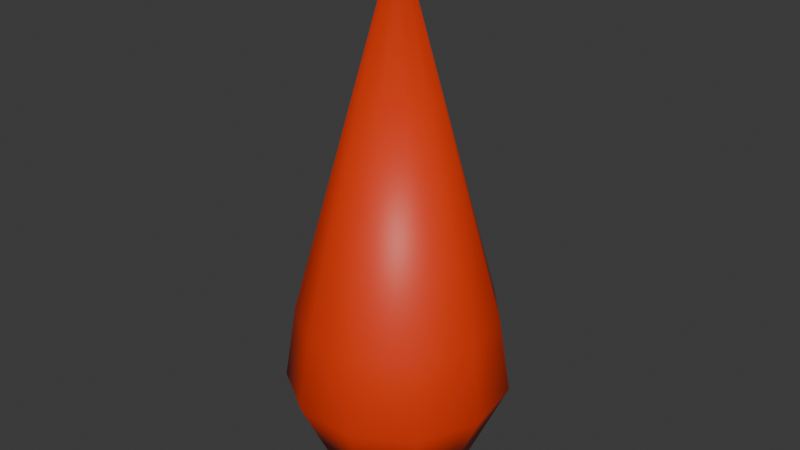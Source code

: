 # Source: bullet.blend  (saved by Blender 4.2.66; exported with 4.5.12 LTS)
import bpy
from mathutils import Matrix  # noqa: F401  (used for matrix-valued properties, if any)

bpy.ops.wm.read_factory_settings(use_empty=True)
scene = bpy.context.scene
scene.name = 'Scene'

# ---- collections
col_collection = bpy.data.collections.new('Collection'); scene.collection.children.link(col_collection)

# ---- materials (node trees are filled in below, after node groups)
mat_material_001 = bpy.data.materials.new('Material.001')

# ---- material node trees
mat_material_001.use_nodes = True; mat_material_001.node_tree.nodes.clear()
_N = mat_material_001.node_tree.nodes; _L = mat_material_001.node_tree.links
n0 = _N.new('ShaderNodeBsdfPrincipled'); n0.name = 'Principled BSDF'; n0.location = (10, 300)
n0.inputs[0].default_value = (0.8001, 0.03889, 0.001245, 1.0)
n1 = _N.new('ShaderNodeOutputMaterial'); n1.name = 'Material Output'; n1.location = (300, 300)
_L.new(n0.outputs[0], n1.inputs[0])
n1.is_active_output = True

# ---- world
world_world = bpy.data.worlds.new('World'); scene.world = world_world
world_world.use_nodes = True; world_world.node_tree.nodes.clear()
_N = world_world.node_tree.nodes; _L = world_world.node_tree.links
n0 = _N.new('ShaderNodeOutputWorld'); n0.name = 'World Output'; n0.location = (300, 300)
n1 = _N.new('ShaderNodeBackground'); n1.name = 'Background'; n1.location = (10, 300)
n1.inputs[0].default_value = (0.05088, 0.05088, 0.05088, 1.0)
_L.new(n1.outputs[0], n0.inputs[0])
n0.is_active_output = True
world_world.color = (0.05088, 0.05088, 0.05088)
world_world.sun_shadow_jitter_overblur = 0.0

# ---- meshes
me_cone = bpy.data.meshes.new('Cone')
me_cone.from_pydata([(-2.8e-09, 0.3226, -1.128), (0.1744, 0.2714, -1.128), (0.2935, 0.134, -1.128), (0.3193, -0.04591, -1.128), (0.2438, -0.2113, -1.128), (0.09089, -0.3096, -1.128), (-0.09089, -0.3096, -1.128), (-0.2438, -0.2113, -1.128), (-0.3193, -0.04591, -1.128), (-0.2935, 0.134, -1.128), (-0.1744, 0.2714, -1.128), (-6.13e-10, 3.126e-08, 1.905), (-6.13e-10, 0.5444, -0.09452), (0.2943, 0.458, -0.09452), (0.4952, 0.2262, -0.09452), (0.5389, -0.07748, -0.09452), (0.4114, -0.3565, -0.09452), (0.1534, -0.5224, -0.09452), (-0.1534, -0.5224, -0.09452), (-0.4114, -0.3565, -0.09452), (-0.5389, -0.07748, -0.09452), (-0.4952, 0.2262, -0.09452), (-0.2943, 0.458, -0.09452), (-8.32e-09, 0.3304, 0.1106), (0.1787, 0.278, 0.1106), (0.3006, 0.1373, 0.1106), (0.3271, -0.04703, 0.1106), (0.2497, -0.2164, 0.1106), (0.0931, -0.3171, 0.1106), (-0.0931, -0.3171, 0.1106), (-0.2497, -0.2164, 0.1106), (-0.3271, -0.04703, 0.1106), (-0.3006, 0.1373, 0.1106), (-0.1787, 0.278, 0.1106), (0.3284, 0.511, -0.504), (-1.332e-09, 0.6075, -0.504), (0.5526, 0.2524, -0.504), (0.6013, -0.08645, -0.504), (0.4591, -0.3978, -0.504), (0.1711, -0.5829, -0.504), (-0.1711, -0.5829, -0.504), (-0.4591, -0.3978, -0.504), (-0.6013, -0.08645, -0.504), (-0.5526, 0.2524, -0.504), (-0.3284, 0.511, -0.504)], [], [(12, 11, 13), (13, 11, 14), (14, 11, 15), (15, 11, 16), (16, 11, 17), (17, 11, 18), (18, 11, 19), (19, 11, 20), (20, 11, 21), (2, 3, 26, 25), (21, 11, 22), (22, 11, 12), (34, 35, 12, 13), (36, 34, 13, 14), (37, 36, 14, 15), (38, 37, 15, 16), (39, 38, 16, 17), (40, 39, 17, 18), (41, 40, 18, 19), (42, 41, 19, 20), (43, 42, 20, 21), (44, 43, 21, 22), (35, 44, 22, 12), (23, 24, 25, 26, 27, 28, 29, 30, 31, 32, 33), (9, 10, 33, 32), (6, 7, 30, 29), (3, 4, 27, 26), (10, 0, 23, 33), (0, 1, 24, 23), (7, 8, 31, 30), (4, 5, 28, 27), (1, 2, 25, 24), (8, 9, 32, 31), (5, 6, 29, 28), (0, 10, 44, 35), (10, 9, 43, 44), (9, 8, 42, 43), (8, 7, 41, 42), (7, 6, 40, 41), (6, 5, 39, 40), (5, 4, 38, 39), (4, 3, 37, 38), (3, 2, 36, 37), (2, 1, 34, 36), (1, 0, 35, 34)])
me_cone.polygons.foreach_set('use_smooth', [True] * 45)
_uv = me_cone.uv_layers.new(name='UVMap')
_uv.uv.foreach_set('vector', [0.25, 0.49, 0.25, 0.25, 0.3798, 0.4519, 0.3798, 0.4519, 0.25, 0.25, 0.4683, 0.3497, 0.4683, 0.3497, 0.25, 0.25, 0.4876, 0.2158, 0.4876, 0.2158, 0.25, 0.25, 0.4314, 0.09283, 0.4314, 0.09283, 0.25, 0.25, 0.3176, 0.01972, 0.3176, 0.01972, 0.25, 0.25, 0.1824, 0.01972, 0.1824, 0.01972, 0.25, 0.25, 0.06862, 0.09283, 0.06862, 0.09283, 0.25, 0.25, 0.01244, 0.2158, 0.01244, 0.2158, 0.25, 0.25, 0.03169, 0.3497, 0.9246, 0.3297, 0.94, 0.2227, 0.94, 0.2227, 0.9246, 0.3297, 0.03169, 0.3497, 0.25, 0.25, 0.1202, 0.4519, 0.1202, 0.4519, 0.25, 0.25, 0.25, 0.49, 0.8695, 0.4359, 0.75, 0.471, 0.75, 0.49, 0.8798, 0.4519, 0.951, 0.3418, 0.8695, 0.4359, 0.8798, 0.4519, 0.9683, 0.3497, 0.9687, 0.2186, 0.951, 0.3418, 0.9683, 0.3497, 0.9876, 0.2158, 0.917, 0.1053, 0.9687, 0.2186, 0.9876, 0.2158, 0.9314, 0.09283, 0.8123, 0.03799, 0.917, 0.1053, 0.9314, 0.09283, 0.8176, 0.01972, 0.6877, 0.03799, 0.8123, 0.03799, 0.8176, 0.01972, 0.6824, 0.01972, 0.583, 0.1053, 0.6877, 0.03799, 0.6824, 0.01972, 0.5686, 0.09283, 0.5313, 0.2186, 0.583, 0.1053, 0.5686, 0.09283, 0.5124, 0.2158, 0.549, 0.3418, 0.5313, 0.2186, 0.5124, 0.2158, 0.5317, 0.3497, 0.6305, 0.4359, 0.549, 0.3418, 0.5317, 0.3497, 0.6202, 0.4519, 0.75, 0.471, 0.6305, 0.4359, 0.6202, 0.4519, 0.75, 0.49, 0.75, 0.4419, 0.8538, 0.4115, 0.9246, 0.3297, 0.94, 0.2227, 0.8951, 0.1243, 0.8041, 0.06583, 0.6959, 0.06583, 0.6049, 0.1243, 0.56, 0.2227, 0.5754, 0.3297, 0.6462, 0.4115, 0.5754, 0.3297, 0.6462, 0.4115, 0.6462, 0.4115, 0.5754, 0.3297, 0.6959, 0.06583, 0.6049, 0.1243, 0.6049, 0.1243, 0.6959, 0.06583, 0.94, 0.2227, 0.8951, 0.1243, 0.8951, 0.1243, 0.94, 0.2227, 0.6462, 0.4115, 0.75, 0.4419, 0.75, 0.4419, 0.6462, 0.4115, 0.75, 0.4419, 0.8538, 0.4115, 0.8538, 0.4115, 0.75, 0.4419, 0.6049, 0.1243, 0.56, 0.2227, 0.56, 0.2227, 0.6049, 0.1243, 0.8951, 0.1243, 0.8041, 0.06583, 0.8041, 0.06583, 0.8951, 0.1243, 0.8538, 0.4115, 0.9246, 0.3297, 0.9246, 0.3297, 0.8538, 0.4115, 0.56, 0.2227, 0.5754, 0.3297, 0.5754, 0.3297, 0.56, 0.2227, 0.8041, 0.06583, 0.6959, 0.06583, 0.6959, 0.06583, 0.8041, 0.06583, 0.75, 0.4419, 0.6462, 0.4115, 0.6305, 0.4359, 0.75, 0.471, 0.6462, 0.4115, 0.5754, 0.3297, 0.549, 0.3418, 0.6305, 0.4359, 0.5754, 0.3297, 0.56, 0.2227, 0.5313, 0.2186, 0.549, 0.3418, 0.56, 0.2227, 0.6049, 0.1243, 0.583, 0.1053, 0.5313, 0.2186, 0.6049, 0.1243, 0.6959, 0.06583, 0.6877, 0.03799, 0.583, 0.1053, 0.6959, 0.06583, 0.8041, 0.06583, 0.8123, 0.03799, 0.6877, 0.03799, 0.8041, 0.06583, 0.8951, 0.1243, 0.917, 0.1053, 0.8123, 0.03799, 0.8951, 0.1243, 0.94, 0.2227, 0.9687, 0.2186, 0.917, 0.1053, 0.94, 0.2227, 0.9246, 0.3297, 0.951, 0.3418, 0.9687, 0.2186, 0.9246, 0.3297, 0.8538, 0.4115, 0.8695, 0.4359, 0.951, 0.3418, 0.8538, 0.4115, 0.75, 0.4419, 0.75, 0.471, 0.8695, 0.4359])
me_cone.materials.append(mat_material_001)
me_cone.update()

# ---- objects
ob_bullet = bpy.data.objects.new('bullet', me_cone)

# ---- transforms, parenting, visibility, modifiers, constraints
ob_bullet.location = (6.13e-10, -3.126e-08, 0.2362)
ob_bullet.scale = (0.4, 0.4, 0.4)

# ---- collection membership
col_collection.objects.link(ob_bullet)

# ---- scene / render settings (as saved in the file)
scene.frame_start = 1; scene.frame_end = 250; scene.frame_set(1)
scene.render.engine = 'BLENDER_EEVEE_NEXT'
bpy.context.view_layer.update()

# ---- added for rendering (the .blend has no active camera and no usable light): camera, sun
cam_auto = bpy.data.cameras.new('AutoCamera')
cam_auto.lens = 50.0
cam_auto.sensor_width = 36.0
cam_auto.clip_end = 1000.0
ob_auto_camera = bpy.data.objects.new('AutoCamera', cam_auto)
scene.collection.objects.link(ob_auto_camera)
ob_auto_camera.location = (1.28545, -1.53762, 1.42008)
ob_auto_camera.rotation_euler = (1.09748, -7.21219e-08, 0.694738)
scene.camera = ob_auto_camera
light_auto_sun = bpy.data.lights.new('AutoSun', 'SUN')
light_auto_sun.energy = 3.0
light_auto_sun.angle = 0.0523599
ob_auto_sun = bpy.data.objects.new('AutoSun', light_auto_sun)
scene.collection.objects.link(ob_auto_sun)
ob_auto_sun.rotation_euler = (0.872665, 0.174533, 0.523599)
bpy.context.view_layer.update()
